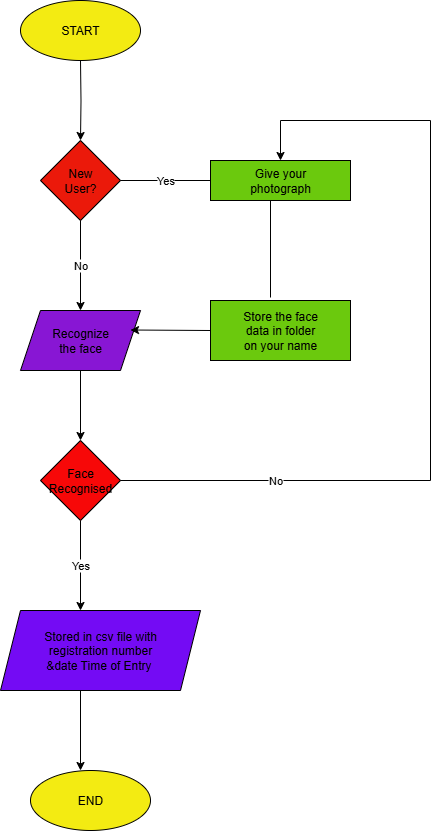

The diagram above was exported from draw.io. Its source (the exported page's mxGraphModel, read from the mxfile embedded in the PNG):
<mxGraphModel dx="1042" dy="562" grid="1" gridSize="10" guides="1" tooltips="1" connect="1" arrows="1" fold="1" page="1" pageScale="1" pageWidth="827" pageHeight="1169" math="0" shadow="0">
  <root>
    <mxCell id="0" />
    <mxCell id="1" parent="0" />
    <mxCell id="YO6aMqduePZxJSFfjybh-3" value="" style="edgeStyle=orthogonalEdgeStyle;rounded=0;orthogonalLoop=1;jettySize=auto;html=1;" edge="1" parent="1" target="YO6aMqduePZxJSFfjybh-2">
      <mxGeometry relative="1" as="geometry">
        <mxPoint x="370" y="100" as="sourcePoint" />
      </mxGeometry>
    </mxCell>
    <mxCell id="YO6aMqduePZxJSFfjybh-2" value="New&lt;div&gt;User?&lt;/div&gt;" style="rhombus;whiteSpace=wrap;html=1;fillColor=light-dark(#eb190a, #ededed);" vertex="1" parent="1">
      <mxGeometry x="330" y="180" width="80" height="80" as="geometry" />
    </mxCell>
    <mxCell id="YO6aMqduePZxJSFfjybh-7" value="" style="edgeStyle=orthogonalEdgeStyle;rounded=0;orthogonalLoop=1;jettySize=auto;html=1;" edge="1" parent="1" source="YO6aMqduePZxJSFfjybh-4" target="YO6aMqduePZxJSFfjybh-6">
      <mxGeometry relative="1" as="geometry" />
    </mxCell>
    <mxCell id="YO6aMqduePZxJSFfjybh-4" value="Recognize&lt;div&gt;the face&lt;/div&gt;" style="shape=parallelogram;perimeter=parallelogramPerimeter;whiteSpace=wrap;html=1;fixedSize=1;fillColor=light-dark(#8816d4, #ededed);" vertex="1" parent="1">
      <mxGeometry x="310" y="350" width="120" height="60" as="geometry" />
    </mxCell>
    <mxCell id="YO6aMqduePZxJSFfjybh-22" value="Yes" style="edgeStyle=orthogonalEdgeStyle;rounded=0;orthogonalLoop=1;jettySize=auto;html=1;" edge="1" parent="1" source="YO6aMqduePZxJSFfjybh-6">
      <mxGeometry relative="1" as="geometry">
        <mxPoint x="370" y="650" as="targetPoint" />
      </mxGeometry>
    </mxCell>
    <mxCell id="YO6aMqduePZxJSFfjybh-6" value="Face&lt;div&gt;Recognised&lt;/div&gt;" style="rhombus;whiteSpace=wrap;html=1;fillColor=light-dark(#f70808, #ededed);" vertex="1" parent="1">
      <mxGeometry x="330" y="480" width="80" height="80" as="geometry" />
    </mxCell>
    <mxCell id="YO6aMqduePZxJSFfjybh-8" value="Yes" style="endArrow=none;html=1;rounded=0;" edge="1" parent="1">
      <mxGeometry width="50" height="50" relative="1" as="geometry">
        <mxPoint x="410" y="220" as="sourcePoint" />
        <mxPoint x="500" y="220" as="targetPoint" />
      </mxGeometry>
    </mxCell>
    <mxCell id="YO6aMqduePZxJSFfjybh-9" value="START" style="ellipse;whiteSpace=wrap;html=1;fillColor=light-dark(#f3eb12, #ededed);" vertex="1" parent="1">
      <mxGeometry x="310" y="40" width="120" height="60" as="geometry" />
    </mxCell>
    <mxCell id="YO6aMqduePZxJSFfjybh-10" value="No" style="endArrow=classic;html=1;rounded=0;exitX=0.5;exitY=1;exitDx=0;exitDy=0;" edge="1" parent="1" source="YO6aMqduePZxJSFfjybh-2">
      <mxGeometry width="50" height="50" relative="1" as="geometry">
        <mxPoint x="280" y="320" as="sourcePoint" />
        <mxPoint x="370" y="350" as="targetPoint" />
      </mxGeometry>
    </mxCell>
    <mxCell id="YO6aMqduePZxJSFfjybh-11" value="Give your&lt;div&gt;photograph&lt;/div&gt;" style="rounded=0;whiteSpace=wrap;html=1;fillColor=light-dark(#6bc90d, #ededed);" vertex="1" parent="1">
      <mxGeometry x="500" y="200" width="140" height="40" as="geometry" />
    </mxCell>
    <mxCell id="YO6aMqduePZxJSFfjybh-13" value="" style="endArrow=none;html=1;rounded=0;" edge="1" parent="1">
      <mxGeometry width="50" height="50" relative="1" as="geometry">
        <mxPoint x="560" y="337" as="sourcePoint" />
        <mxPoint x="560" y="240" as="targetPoint" />
      </mxGeometry>
    </mxCell>
    <mxCell id="YO6aMqduePZxJSFfjybh-14" value="Store the face&lt;div&gt;data in folder&lt;/div&gt;&lt;div&gt;on your name&lt;/div&gt;" style="rounded=0;whiteSpace=wrap;html=1;fillColor=light-dark(#6bc90d, #ededed);" vertex="1" parent="1">
      <mxGeometry x="500" y="340" width="140" height="60" as="geometry" />
    </mxCell>
    <mxCell id="YO6aMqduePZxJSFfjybh-15" value="" style="endArrow=classic;html=1;rounded=0;" edge="1" parent="1">
      <mxGeometry width="50" height="50" relative="1" as="geometry">
        <mxPoint x="500" y="370" as="sourcePoint" />
        <mxPoint x="420" y="369.5" as="targetPoint" />
      </mxGeometry>
    </mxCell>
    <mxCell id="YO6aMqduePZxJSFfjybh-16" value="No" style="endArrow=none;html=1;rounded=0;exitX=1;exitY=0.5;exitDx=0;exitDy=0;" edge="1" parent="1" source="YO6aMqduePZxJSFfjybh-6">
      <mxGeometry width="50" height="50" relative="1" as="geometry">
        <mxPoint x="480" y="460" as="sourcePoint" />
        <mxPoint x="720" y="520" as="targetPoint" />
      </mxGeometry>
    </mxCell>
    <mxCell id="YO6aMqduePZxJSFfjybh-17" value="" style="endArrow=none;html=1;rounded=0;" edge="1" parent="1">
      <mxGeometry width="50" height="50" relative="1" as="geometry">
        <mxPoint x="720" y="520" as="sourcePoint" />
        <mxPoint x="720" y="160" as="targetPoint" />
      </mxGeometry>
    </mxCell>
    <mxCell id="YO6aMqduePZxJSFfjybh-18" value="" style="endArrow=classic;html=1;rounded=0;entryX=0.5;entryY=0;entryDx=0;entryDy=0;" edge="1" parent="1" target="YO6aMqduePZxJSFfjybh-11">
      <mxGeometry width="50" height="50" relative="1" as="geometry">
        <mxPoint x="570" y="160" as="sourcePoint" />
        <mxPoint x="490" y="160" as="targetPoint" />
        <Array as="points" />
      </mxGeometry>
    </mxCell>
    <mxCell id="YO6aMqduePZxJSFfjybh-20" value="" style="endArrow=none;html=1;rounded=0;" edge="1" parent="1">
      <mxGeometry width="50" height="50" relative="1" as="geometry">
        <mxPoint x="570" y="160" as="sourcePoint" />
        <mxPoint x="720" y="160" as="targetPoint" />
      </mxGeometry>
    </mxCell>
    <mxCell id="YO6aMqduePZxJSFfjybh-26" value="" style="edgeStyle=orthogonalEdgeStyle;rounded=0;orthogonalLoop=1;jettySize=auto;html=1;" edge="1" parent="1">
      <mxGeometry relative="1" as="geometry">
        <mxPoint x="370" y="730" as="sourcePoint" />
        <mxPoint x="370" y="810" as="targetPoint" />
      </mxGeometry>
    </mxCell>
    <mxCell id="YO6aMqduePZxJSFfjybh-27" value="END" style="ellipse;whiteSpace=wrap;html=1;fillColor=light-dark(#f3eb12, #ededed);" vertex="1" parent="1">
      <mxGeometry x="320" y="810" width="120" height="60" as="geometry" />
    </mxCell>
    <mxCell id="YO6aMqduePZxJSFfjybh-28" value="Stored in csv file with&lt;div&gt;registration number&lt;/div&gt;&lt;div&gt;&amp;amp;date Time of Entry&amp;nbsp;&lt;/div&gt;" style="shape=parallelogram;perimeter=parallelogramPerimeter;whiteSpace=wrap;html=1;fixedSize=1;fillColor=light-dark(#740bf4, #ededed);" vertex="1" parent="1">
      <mxGeometry x="290" y="650" width="200" height="80" as="geometry" />
    </mxCell>
  </root>
</mxGraphModel>